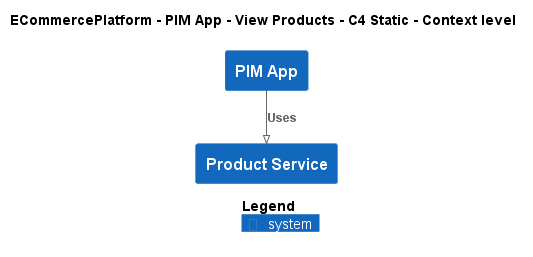

The diagram above was rendered by PlantUML. Its source (embedded in the PNG):
@startuml
!pragma layout smetana
!include ..\..\..\..\..\.c4s\C4_Context.puml

AddElementTag("c4interflow:lifecycle:new", $bgColor=green, $fontColor=#ffffff, $borderColor=green, $shadowing="False")
AddElementTag("c4interflow:lifecycle:changed", $bgColor=orange, $fontColor=#ffffff, $borderColor=orange, $shadowing="False")
AddElementTag("c4interflow:lifecycle:removed", $bgColor=red, $fontColor=#ffffff, $borderColor=red, $shadowing="False")

AddRelTag("c4interflow:lifecycle:new", $textColor=green, $lineColor=green)
AddRelTag("c4interflow:lifecycle:changed", $textColor=orange, $lineColor=orange)
AddRelTag("c4interflow:lifecycle:removed", $textColor=red, $lineColor=red)

SHOW_PERSON_PORTRAIT()
LAYOUT_TOP_DOWN()

skinparam linetype polyline

title ECommercePlatform - PIM App - View Products - C4 Static - Context level

System(ECommercePlatform.SoftwareSystems.PIMApp, "PIM App", "")
System(ECommercePlatform.SoftwareSystems.ProductService, "Product Service", "")

Rel(ECommercePlatform.SoftwareSystems.PIMApp, ECommercePlatform.SoftwareSystems.ProductService, "Uses")


SHOW_LEGEND()
@enduml